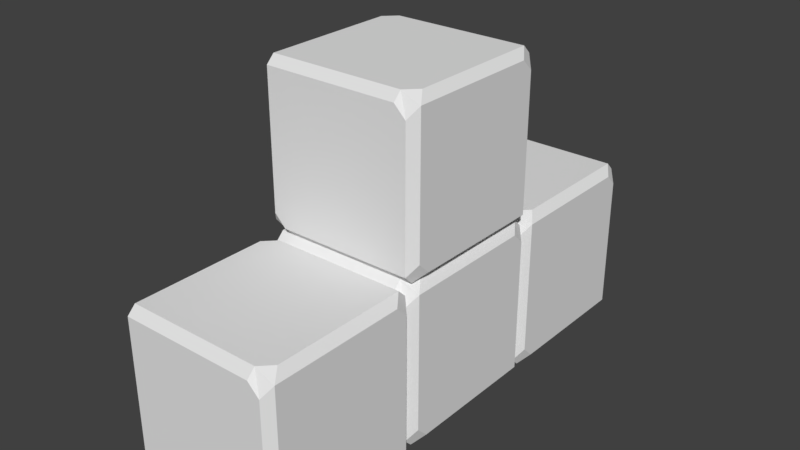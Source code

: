 # Source: t-tetris-bevel.blend  (saved by Blender 2.78.0; exported with 4.5.12 LTS)
import bpy
from mathutils import Matrix  # noqa: F401  (used for matrix-valued properties, if any)

bpy.ops.wm.read_factory_settings(use_empty=True)
scene = bpy.context.scene
scene.name = 'Scene'

# ---- collections
col_collection_1 = bpy.data.collections.new('Collection 1'); scene.collection.children.link(col_collection_1)

# ---- world
world_world = bpy.data.worlds.new('World'); scene.world = world_world
world_world.color = (0.05088, 0.05088, 0.05088)
world_world.use_sun_shadow = False
world_world.sun_shadow_jitter_overblur = 0.0
world_world.cycles.sampling_method = 'MANUAL'

# ---- meshes
me_cube_006 = bpy.data.meshes.new('Cube.006')
me_cube_006.from_pydata([(-0.9, -0.7586, -1.0), (-0.7586, -0.9, -1.0), (-0.7586, -1.0, -0.9), (-0.9, -1.0, -0.7586), (-1.0, -0.9, -0.9), (-1.0, -0.9, 0.7586), (-0.9, -1.0, 0.9), (-0.9, -0.9, 1.0), (-1.0, -0.7586, 0.9), (-1.0, 0.7586, -0.9), (-1.0, 0.9, -0.7586), (-0.9, 1.0, -0.9), (-0.9, 0.9, -1.0), (-0.9, 0.7586, 1.0), (-0.7586, 0.9, 1.0), (-0.7586, 1.0, 0.9), (-0.9, 1.0, 0.7586), (-1.0, 0.9, 0.9), (1.0, -0.7586, -0.9), (1.0, -0.9, -0.7586), (0.9, -1.0, -0.9), (0.9, -0.9, -1.0), (0.9, -0.7586, 1.0), (0.7586, -0.9, 1.0), (0.7586, -1.0, 0.9), (0.9, -1.0, 0.7586), (1.0, -0.9, 0.9), (0.7586, 0.9, -1.0), (0.7586, 1.0, -0.9), (0.9, 1.0, -0.7586), (1.0, 0.9, -0.9), (0.9, 0.7586, -1.0), (0.9, 0.9, 1.0), (1.0, 0.7586, 0.9), (1.0, 0.9, 0.7586), (0.9, 1.0, 0.9), (-0.9, -2.759, -3.0), (-0.7586, -2.9, -3.0), (-0.7586, -3.0, -2.9), (-0.9, -3.0, -2.759), (-1.0, -2.9, -2.9), (-1.0, -2.9, -1.241), (-0.9, -3.0, -1.1), (-0.9, -2.9, -1.0), (-1.0, -2.759, -1.1), (-1.0, -1.241, -2.9), (-1.0, -1.1, -2.759), (-0.9, -1.0, -2.9), (-0.9, -1.1, -3.0), (-0.9, -1.241, -1.0), (-0.7586, -1.1, -1.0), (-0.7586, -1.0, -1.1), (-0.9, -1.0, -1.241), (-1.0, -1.1, -1.1), (1.0, -2.759, -2.9), (1.0, -2.9, -2.759), (0.9, -3.0, -2.9), (0.9, -2.9, -3.0), (0.9, -2.759, -1.0), (0.7586, -2.9, -1.0), (0.7586, -3.0, -1.1), (0.9, -3.0, -1.241), (1.0, -2.9, -1.1), (0.7586, -1.1, -3.0), (0.7586, -1.0, -2.9), (0.9, -1.0, -2.759), (1.0, -1.1, -2.9), (0.9, -1.241, -3.0), (0.9, -1.1, -1.0), (1.0, -1.241, -1.1), (1.0, -1.1, -1.241), (0.9, -1.0, -1.1), (-0.9, 1.241, -3.0), (-0.7586, 1.1, -3.0), (-0.7586, 1.0, -2.9), (-0.9, 1.0, -2.759), (-1.0, 1.1, -2.9), (-1.0, 1.1, -1.241), (-0.9, 1.0, -1.1), (-0.9, 1.1, -1.0), (-1.0, 1.241, -1.1), (-1.0, 2.759, -2.9), (-1.0, 2.9, -2.759), (-0.9, 3.0, -2.9), (-0.9, 2.9, -3.0), (-0.9, 2.759, -1.0), (-0.7586, 2.9, -1.0), (-0.7586, 3.0, -1.1), (-0.9, 3.0, -1.241), (-1.0, 2.9, -1.1), (1.0, 1.241, -2.9), (1.0, 1.1, -2.759), (0.9, 1.0, -2.9), (0.9, 1.1, -3.0), (0.9, 1.241, -1.0), (0.7586, 1.1, -1.0), (0.7586, 1.0, -1.1), (0.9, 1.0, -1.241), (1.0, 1.1, -1.1), (0.7586, 2.9, -3.0), (0.7586, 3.0, -2.9), (0.9, 3.0, -2.759), (1.0, 2.9, -2.9), (0.9, 2.759, -3.0), (0.9, 2.9, -1.0), (1.0, 2.759, -1.1), (1.0, 2.9, -1.241), (0.9, 3.0, -1.1), (-0.9, -0.7586, -3.0), (-0.7586, -0.9, -3.0), (-0.7586, -1.0, -2.9), (-0.9, -1.0, -2.759), (-1.0, -0.9, -2.9), (-1.0, -0.9, -1.241), (-0.9, -1.0, -1.1), (-0.9, -0.9, -1.0), (-1.0, -0.7586, -1.1), (-1.0, 0.7586, -2.9), (-1.0, 0.9, -2.759), (-0.9, 1.0, -2.9), (-0.9, 0.9, -3.0), (-0.9, 0.7586, -1.0), (-0.7586, 0.9, -1.0), (-0.7586, 1.0, -1.1), (-0.9, 1.0, -1.241), (-1.0, 0.9, -1.1), (1.0, -0.7586, -2.9), (1.0, -0.9, -2.759), (0.9, -1.0, -2.9), (0.9, -0.9, -3.0), (0.9, -0.7586, -1.0), (0.7586, -0.9, -1.0), (0.7586, -1.0, -1.1), (0.9, -1.0, -1.241), (1.0, -0.9, -1.1), (0.7586, 0.9, -3.0), (0.7586, 1.0, -2.9), (0.9, 1.0, -2.759), (1.0, 0.9, -2.9), (0.9, 0.7586, -3.0), (0.9, 0.9, -1.0), (1.0, 0.7586, -1.1), (1.0, 0.9, -1.241), (0.9, 1.0, -1.1)], [], [(25, 2, 20), (15, 35, 29), (33, 26, 19), (24, 6, 3), (5, 9, 4), (34, 18, 30), (61, 38, 56), (51, 71, 65), (69, 62, 55), (60, 42, 39), (41, 45, 40), (70, 54, 66), (97, 74, 92), (87, 107, 101), (105, 98, 91), (96, 78, 75), (77, 81, 76), (106, 90, 102), (133, 110, 128), (123, 143, 137), (141, 134, 127), (132, 114, 111), (113, 117, 112), (142, 126, 138), (13, 7, 23), (14, 22, 32), (63, 36, 48), (31, 21, 1), (8, 17, 10), (16, 28, 11), (49, 43, 59), (50, 58, 68), (99, 72, 84), (67, 57, 37), (44, 53, 46), (52, 64, 47), (85, 79, 95), (86, 94, 104), (135, 108, 120), (103, 93, 73), (80, 89, 82), (88, 100, 83), (121, 115, 131), (122, 130, 140), (139, 129, 109), (116, 125, 118), (124, 136, 119), (0, 1, 2, 3, 4), (5, 6, 7, 8), (9, 10, 11, 12), (13, 14, 15, 16, 17), (18, 19, 20, 21), (22, 23, 24, 25, 26), (27, 28, 29, 30, 31), (32, 33, 34, 35), (36, 37, 38, 39, 40), (41, 42, 43, 44), (45, 46, 47, 48), (49, 50, 51, 52, 53), (54, 55, 56, 57), (58, 59, 60, 61, 62), (63, 64, 65, 66, 67), (68, 69, 70, 71), (72, 73, 74, 75, 76), (77, 78, 79, 80), (81, 82, 83, 84), (85, 86, 87, 88, 89), (90, 91, 92, 93), (94, 95, 96, 97, 98), (99, 100, 101, 102, 103), (104, 105, 106, 107), (108, 109, 110, 111, 112), (113, 114, 115, 116), (117, 118, 119, 120), (121, 122, 123, 124, 125), (126, 127, 128, 129), (130, 131, 132, 133, 134), (135, 136, 137, 138, 139), (140, 141, 142, 143), (12, 0, 4, 9), (3, 6, 5, 4), (7, 13, 17, 8), (16, 11, 10, 17), (27, 12, 11, 28), (14, 32, 35, 15), (34, 30, 29, 35), (21, 31, 30, 18), (32, 22, 26, 33), (25, 20, 19, 26), (1, 21, 20, 2), (23, 7, 6, 24), (48, 36, 40, 45), (39, 42, 41, 40), (43, 49, 53, 44), (52, 47, 46, 53), (63, 48, 47, 64), (50, 68, 71, 51), (70, 66, 65, 71), (57, 67, 66, 54), (68, 58, 62, 69), (61, 56, 55, 62), (37, 57, 56, 38), (59, 43, 42, 60), (84, 72, 76, 81), (75, 78, 77, 76), (79, 85, 89, 80), (88, 83, 82, 89), (99, 84, 83, 100), (86, 104, 107, 87), (106, 102, 101, 107), (93, 103, 102, 90), (104, 94, 98, 105), (97, 92, 91, 98), (73, 93, 92, 74), (95, 79, 78, 96), (120, 108, 112, 117), (111, 114, 113, 112), (115, 121, 125, 116), (124, 119, 118, 125), (135, 120, 119, 136), (122, 140, 143, 123), (142, 138, 137, 143), (129, 139, 138, 126), (140, 130, 134, 141), (133, 128, 127, 134), (109, 129, 128, 110), (131, 115, 114, 132), (9, 5, 8, 10), (28, 16, 15, 29), (18, 34, 33, 19), (2, 25, 24, 3), (0, 27, 31, 1), (22, 14, 13, 23), (45, 41, 44, 46), (64, 52, 51, 65), (54, 70, 69, 55), (38, 61, 60, 39), (36, 63, 67, 37), (58, 50, 49, 59), (81, 77, 80, 82), (100, 88, 87, 101), (90, 106, 105, 91), (74, 97, 96, 75), (72, 99, 103, 73), (94, 86, 85, 95), (117, 113, 116, 118), (136, 124, 123, 137), (126, 142, 141, 127), (110, 133, 132, 111), (108, 135, 139, 109), (130, 122, 121, 131), (27, 0, 12)])
me_cube_006.use_remesh_preserve_volume = False
me_cube_006.use_remesh_preserve_attributes = False
me_cube_006.use_mirror_vertex_groups = False
me_cube_006.update()

# ---- objects
ob_cube_003 = bpy.data.objects.new('Cube.003', me_cube_006)

# ---- transforms, parenting, visibility, modifiers, constraints
ob_cube_003.location = (0.0, 0.0, 3.0)
ob_cube_003.lineart.crease_threshold = 0.0

# ---- collection membership
col_collection_1.objects.link(ob_cube_003)

# ---- scene / render settings (as saved in the file)
scene.frame_start = 1; scene.frame_end = 250; scene.frame_set(1)
scene.render.engine = 'BLENDER_EEVEE_NEXT'
scene.render.resolution_percentage = 50
scene.render.dither_intensity = 0.0
scene.cycles.use_denoising = False
scene.cycles.samples = 128
scene.cycles.sampling_pattern = 'TABULATED_SOBOL'
scene.cycles.light_sampling_threshold = 0.0
scene.cycles.use_adaptive_sampling = False
scene.cycles.use_light_tree = False
scene.cycles.blur_glossy = 0.0
scene.cycles.sample_clamp_indirect = 0.0
scene.view_settings.view_transform = 'Standard'
bpy.context.view_layer.update()

# ---- added for rendering (the .blend has no active camera and no usable light): camera, sun
cam_auto = bpy.data.cameras.new('AutoCamera')
cam_auto.lens = 50.0
cam_auto.sensor_width = 36.0
cam_auto.clip_end = 1000.0
ob_auto_camera = bpy.data.objects.new('AutoCamera', cam_auto)
scene.collection.objects.link(ob_auto_camera)
ob_auto_camera.location = (6.92375, -8.3085, 7.539)
ob_auto_camera.rotation_euler = (1.09748, -7.21219e-08, 0.694738)
scene.camera = ob_auto_camera
light_auto_sun = bpy.data.lights.new('AutoSun', 'SUN')
light_auto_sun.energy = 3.0
light_auto_sun.angle = 0.0523599
ob_auto_sun = bpy.data.objects.new('AutoSun', light_auto_sun)
scene.collection.objects.link(ob_auto_sun)
ob_auto_sun.rotation_euler = (0.872665, 0.174533, 0.523599)
bpy.context.view_layer.update()
